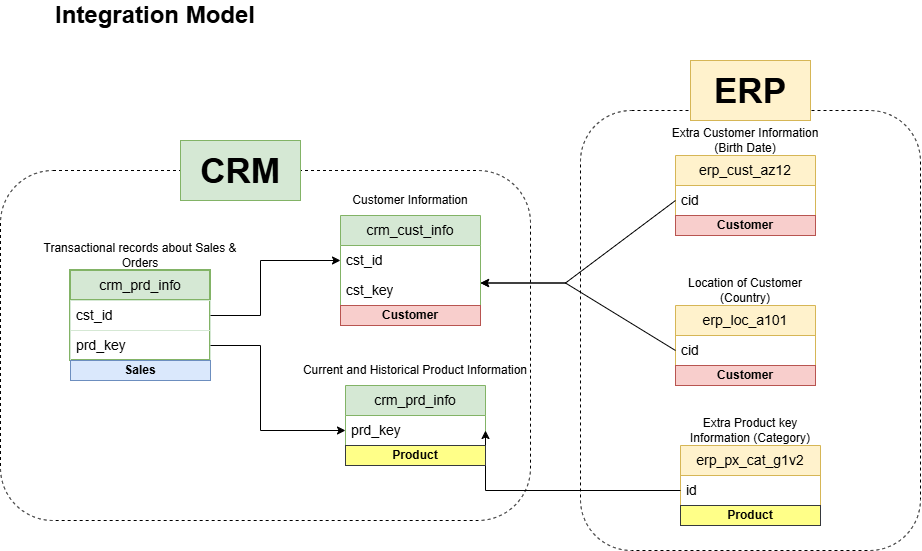

The diagram above was exported from draw.io. Its source (the exported page's mxGraphModel, read from the mxfile embedded in the PNG):
<mxGraphModel dx="1030" dy="626" grid="1" gridSize="10" guides="1" tooltips="1" connect="1" arrows="1" fold="1" page="1" pageScale="1" pageWidth="850" pageHeight="1100" math="0" shadow="0">
  <root>
    <mxCell id="0" />
    <mxCell id="1" parent="0" />
    <mxCell id="fNUzAX_oDU96bMCGR0Mi-1" parent="1" style="swimlane;fontStyle=0;childLayout=stackLayout;horizontal=1;startSize=30;horizontalStack=0;resizeParent=1;resizeParentMax=0;resizeLast=0;collapsible=1;marginBottom=0;whiteSpace=wrap;html=1;fontSize=14;fillColor=#d5e8d4;strokeColor=#82b366;" value="crm_cust_info" vertex="1">
      <mxGeometry height="90" width="140" x="420" y="275" as="geometry" />
    </mxCell>
    <mxCell id="fNUzAX_oDU96bMCGR0Mi-2" parent="fNUzAX_oDU96bMCGR0Mi-1" style="text;strokeColor=none;fillColor=none;align=left;verticalAlign=middle;spacingLeft=4;spacingRight=4;overflow=hidden;points=[[0,0.5],[1,0.5]];portConstraint=eastwest;rotatable=0;whiteSpace=wrap;html=1;fontSize=14;" value="cst_id" vertex="1">
      <mxGeometry height="30" width="140" y="30" as="geometry" />
    </mxCell>
    <mxCell id="fNUzAX_oDU96bMCGR0Mi-18" parent="fNUzAX_oDU96bMCGR0Mi-1" style="text;strokeColor=none;fillColor=none;align=left;verticalAlign=middle;spacingLeft=4;spacingRight=4;overflow=hidden;points=[[0,0.5],[1,0.5]];portConstraint=eastwest;rotatable=0;whiteSpace=wrap;html=1;fontSize=14;" value="cst_key" vertex="1">
      <mxGeometry height="30" width="140" y="60" as="geometry" />
    </mxCell>
    <mxCell id="fNUzAX_oDU96bMCGR0Mi-5" parent="1" style="text;html=1;whiteSpace=wrap;strokeColor=none;fillColor=none;align=center;verticalAlign=middle;rounded=0;" value="Customer Information" vertex="1">
      <mxGeometry height="30" width="150" x="415" y="245" as="geometry" />
    </mxCell>
    <mxCell id="fNUzAX_oDU96bMCGR0Mi-6" parent="1" style="swimlane;fontStyle=0;childLayout=stackLayout;horizontal=1;startSize=30;horizontalStack=0;resizeParent=1;resizeParentMax=0;resizeLast=0;collapsible=1;marginBottom=0;whiteSpace=wrap;html=1;fontSize=14;fillColor=#d5e8d4;strokeColor=#82b366;" value="crm_prd_info" vertex="1">
      <mxGeometry height="60" width="140" x="425" y="445" as="geometry" />
    </mxCell>
    <mxCell id="fNUzAX_oDU96bMCGR0Mi-7" parent="fNUzAX_oDU96bMCGR0Mi-6" style="text;strokeColor=none;fillColor=none;align=left;verticalAlign=middle;spacingLeft=4;spacingRight=4;overflow=hidden;points=[[0,0.5],[1,0.5]];portConstraint=eastwest;rotatable=0;whiteSpace=wrap;html=1;fontSize=14;" value="prd_key" vertex="1">
      <mxGeometry height="30" width="140" y="30" as="geometry" />
    </mxCell>
    <mxCell id="fNUzAX_oDU96bMCGR0Mi-8" parent="1" style="text;html=1;whiteSpace=wrap;strokeColor=none;fillColor=none;align=center;verticalAlign=middle;rounded=0;" value="Current and Historical Product Information" vertex="1">
      <mxGeometry height="30" width="230" x="380" y="415" as="geometry" />
    </mxCell>
    <mxCell id="fNUzAX_oDU96bMCGR0Mi-9" parent="1" style="swimlane;fontStyle=0;childLayout=stackLayout;horizontal=1;startSize=30;horizontalStack=0;resizeParent=1;resizeParentMax=0;resizeLast=0;collapsible=1;marginBottom=0;whiteSpace=wrap;html=1;fontSize=14;fillColor=#d5e8d4;strokeColor=#82b366;strokeWidth=2;" value="crm_prd_info" vertex="1">
      <mxGeometry height="90" width="140" x="150" y="330" as="geometry" />
    </mxCell>
    <mxCell id="fNUzAX_oDU96bMCGR0Mi-10" parent="fNUzAX_oDU96bMCGR0Mi-9" style="text;strokeColor=light-dark(#D5E8D4,#EDEDED);fillColor=none;align=left;verticalAlign=middle;spacingLeft=4;spacingRight=4;overflow=hidden;points=[[0,0.5],[1,0.5]];portConstraint=eastwest;rotatable=0;whiteSpace=wrap;html=1;fontSize=14;strokeWidth=1;" value="cst_id" vertex="1">
      <mxGeometry height="30" width="140" y="30" as="geometry" />
    </mxCell>
    <mxCell id="fNUzAX_oDU96bMCGR0Mi-12" parent="fNUzAX_oDU96bMCGR0Mi-9" style="text;strokeColor=light-dark(#D5E8D4,#EDEDED);fillColor=none;align=left;verticalAlign=middle;spacingLeft=4;spacingRight=4;overflow=hidden;points=[[0,0.5],[1,0.5]];portConstraint=eastwest;rotatable=0;whiteSpace=wrap;html=1;fontSize=14;strokeWidth=1;" value="prd_key" vertex="1">
      <mxGeometry height="30" width="140" y="60" as="geometry" />
    </mxCell>
    <mxCell id="fNUzAX_oDU96bMCGR0Mi-11" parent="1" style="text;html=1;whiteSpace=wrap;strokeColor=none;fillColor=none;align=center;verticalAlign=middle;rounded=0;" value="Transactional records about Sales &amp;amp; Orders" vertex="1">
      <mxGeometry height="30" width="230" x="105" y="300" as="geometry" />
    </mxCell>
    <mxCell id="fNUzAX_oDU96bMCGR0Mi-13" edge="1" parent="1" source="fNUzAX_oDU96bMCGR0Mi-10" style="endArrow=classic;html=1;rounded=0;exitX=1;exitY=0.5;exitDx=0;exitDy=0;entryX=0;entryY=0.5;entryDx=0;entryDy=0;" target="fNUzAX_oDU96bMCGR0Mi-2" value="">
      <mxGeometry height="50" relative="1" width="50" as="geometry">
        <Array as="points">
          <mxPoint x="340" y="375" />
          <mxPoint x="340" y="320" />
        </Array>
        <mxPoint x="310" y="390" as="sourcePoint" />
        <mxPoint x="360" y="340" as="targetPoint" />
      </mxGeometry>
    </mxCell>
    <mxCell id="fNUzAX_oDU96bMCGR0Mi-14" edge="1" parent="1" source="fNUzAX_oDU96bMCGR0Mi-12" style="endArrow=classic;html=1;rounded=0;entryX=0;entryY=0.75;entryDx=0;entryDy=0;exitX=1;exitY=0.5;exitDx=0;exitDy=0;" target="fNUzAX_oDU96bMCGR0Mi-6" value="">
      <mxGeometry height="50" relative="1" width="50" as="geometry">
        <Array as="points">
          <mxPoint x="340" y="405" />
          <mxPoint x="340" y="490" />
        </Array>
        <mxPoint x="290" y="510" as="sourcePoint" />
        <mxPoint x="340" y="460" as="targetPoint" />
      </mxGeometry>
    </mxCell>
    <mxCell id="fNUzAX_oDU96bMCGR0Mi-15" parent="1" style="swimlane;fontStyle=0;childLayout=stackLayout;horizontal=1;startSize=30;horizontalStack=0;resizeParent=1;resizeParentMax=0;resizeLast=0;collapsible=1;marginBottom=0;whiteSpace=wrap;html=1;fontSize=14;fillColor=#fff2cc;strokeColor=#d6b656;" value="erp_cust_az12" vertex="1">
      <mxGeometry height="60" width="140" x="755" y="215" as="geometry" />
    </mxCell>
    <mxCell id="fNUzAX_oDU96bMCGR0Mi-16" parent="fNUzAX_oDU96bMCGR0Mi-15" style="text;strokeColor=#d6b656;fillColor=none;align=left;verticalAlign=middle;spacingLeft=4;spacingRight=4;overflow=hidden;points=[[0,0.5],[1,0.5]];portConstraint=eastwest;rotatable=0;whiteSpace=wrap;html=1;fontSize=14;" value="cid" vertex="1">
      <mxGeometry height="30" width="140" y="30" as="geometry" />
    </mxCell>
    <mxCell id="fNUzAX_oDU96bMCGR0Mi-17" parent="1" style="text;html=1;whiteSpace=wrap;strokeColor=none;fillColor=none;align=center;verticalAlign=middle;rounded=0;" value="Extra Customer Information (Birth Date)" vertex="1">
      <mxGeometry height="30" width="150" x="750" y="185" as="geometry" />
    </mxCell>
    <mxCell id="fNUzAX_oDU96bMCGR0Mi-19" edge="1" parent="1" source="fNUzAX_oDU96bMCGR0Mi-15" style="endArrow=classic;html=1;rounded=0;entryX=1;entryY=0.75;entryDx=0;entryDy=0;exitX=0;exitY=0.75;exitDx=0;exitDy=0;" target="fNUzAX_oDU96bMCGR0Mi-1" value="">
      <mxGeometry height="50" relative="1" width="50" as="geometry">
        <Array as="points">
          <mxPoint x="645" y="342.5" />
        </Array>
        <mxPoint x="580" y="380" as="sourcePoint" />
        <mxPoint x="630" y="330" as="targetPoint" />
      </mxGeometry>
    </mxCell>
    <mxCell id="fNUzAX_oDU96bMCGR0Mi-20" parent="1" style="swimlane;fontStyle=0;childLayout=stackLayout;horizontal=1;startSize=30;horizontalStack=0;resizeParent=1;resizeParentMax=0;resizeLast=0;collapsible=1;marginBottom=0;whiteSpace=wrap;html=1;fontSize=14;fillColor=#fff2cc;strokeColor=#d6b656;" value="erp_loc_a101" vertex="1">
      <mxGeometry height="60" width="140" x="755" y="365" as="geometry" />
    </mxCell>
    <mxCell id="fNUzAX_oDU96bMCGR0Mi-21" parent="fNUzAX_oDU96bMCGR0Mi-20" style="text;strokeColor=#d6b656;fillColor=none;align=left;verticalAlign=middle;spacingLeft=4;spacingRight=4;overflow=hidden;points=[[0,0.5],[1,0.5]];portConstraint=eastwest;rotatable=0;whiteSpace=wrap;html=1;fontSize=14;" value="cid" vertex="1">
      <mxGeometry height="30" width="140" y="30" as="geometry" />
    </mxCell>
    <mxCell id="fNUzAX_oDU96bMCGR0Mi-22" parent="1" style="text;html=1;whiteSpace=wrap;strokeColor=none;fillColor=none;align=center;verticalAlign=middle;rounded=0;" value="Location of Customer (Country)" vertex="1">
      <mxGeometry height="30" width="150" x="750" y="335" as="geometry" />
    </mxCell>
    <mxCell id="fNUzAX_oDU96bMCGR0Mi-23" edge="1" parent="1" source="fNUzAX_oDU96bMCGR0Mi-20" style="endArrow=classic;html=1;rounded=0;entryX=1;entryY=0.75;entryDx=0;entryDy=0;exitX=0;exitY=0.75;exitDx=0;exitDy=0;" target="fNUzAX_oDU96bMCGR0Mi-1" value="">
      <mxGeometry height="50" relative="1" width="50" as="geometry">
        <Array as="points">
          <mxPoint x="645" y="342.5" />
        </Array>
        <mxPoint x="670" y="550" as="sourcePoint" />
        <mxPoint x="720" y="500" as="targetPoint" />
      </mxGeometry>
    </mxCell>
    <mxCell id="fNUzAX_oDU96bMCGR0Mi-24" parent="1" style="swimlane;fontStyle=0;childLayout=stackLayout;horizontal=1;startSize=30;horizontalStack=0;resizeParent=1;resizeParentMax=0;resizeLast=0;collapsible=1;marginBottom=0;whiteSpace=wrap;html=1;fontSize=14;fillColor=#fff2cc;strokeColor=#d6b656;" value="erp_px_cat_g1v2" vertex="1">
      <mxGeometry height="60" width="140" x="760" y="505" as="geometry" />
    </mxCell>
    <mxCell id="fNUzAX_oDU96bMCGR0Mi-25" parent="fNUzAX_oDU96bMCGR0Mi-24" style="text;strokeColor=#d6b656;fillColor=none;align=left;verticalAlign=middle;spacingLeft=4;spacingRight=4;overflow=hidden;points=[[0,0.5],[1,0.5]];portConstraint=eastwest;rotatable=0;whiteSpace=wrap;html=1;fontSize=14;" value="id" vertex="1">
      <mxGeometry height="30" width="140" y="30" as="geometry" />
    </mxCell>
    <mxCell id="fNUzAX_oDU96bMCGR0Mi-26" parent="1" style="text;html=1;whiteSpace=wrap;strokeColor=none;fillColor=none;align=center;verticalAlign=middle;rounded=0;" value="Extra Product key Information (Category)" vertex="1">
      <mxGeometry height="30" width="150" x="755" y="475" as="geometry" />
    </mxCell>
    <mxCell id="fNUzAX_oDU96bMCGR0Mi-27" edge="1" parent="1" source="fNUzAX_oDU96bMCGR0Mi-24" style="endArrow=classic;html=1;rounded=0;entryX=1;entryY=0.75;entryDx=0;entryDy=0;exitX=0;exitY=0.75;exitDx=0;exitDy=0;" target="fNUzAX_oDU96bMCGR0Mi-6" value="">
      <mxGeometry height="50" relative="1" width="50" as="geometry">
        <Array as="points">
          <mxPoint x="565" y="550" />
        </Array>
        <mxPoint x="540" y="600" as="sourcePoint" />
        <mxPoint x="590" y="550" as="targetPoint" />
      </mxGeometry>
    </mxCell>
    <mxCell id="fNUzAX_oDU96bMCGR0Mi-28" parent="1" style="text;html=1;whiteSpace=wrap;strokeColor=none;fillColor=none;align=center;verticalAlign=middle;rounded=0;" value="&lt;font style=&quot;font-size: 24px;&quot;&gt;&lt;b&gt;Integration Model&lt;/b&gt;&lt;/font&gt;" vertex="1">
      <mxGeometry height="30" width="230" x="120" y="60" as="geometry" />
    </mxCell>
    <mxCell id="fNUzAX_oDU96bMCGR0Mi-29" parent="1" style="rounded=1;whiteSpace=wrap;html=1;fillColor=none;dashed=1;" value="" vertex="1">
      <mxGeometry height="350" width="530" x="80" y="230" as="geometry" />
    </mxCell>
    <mxCell id="fNUzAX_oDU96bMCGR0Mi-30" parent="1" style="rounded=0;whiteSpace=wrap;html=1;fillColor=#d5e8d4;strokeColor=#82b366;" value="&lt;font style=&quot;font-size: 35px;&quot;&gt;&lt;b&gt;CRM&lt;/b&gt;&lt;/font&gt;" vertex="1">
      <mxGeometry height="60" width="120" x="260" y="200" as="geometry" />
    </mxCell>
    <mxCell id="fNUzAX_oDU96bMCGR0Mi-31" parent="1" style="rounded=1;whiteSpace=wrap;html=1;fillColor=none;dashed=1;" value="" vertex="1">
      <mxGeometry height="440" width="340" x="660" y="170" as="geometry" />
    </mxCell>
    <mxCell id="fNUzAX_oDU96bMCGR0Mi-32" parent="1" style="rounded=0;whiteSpace=wrap;html=1;fillColor=#fff2cc;strokeColor=#d6b656;" value="&lt;span style=&quot;font-size: 35px;&quot;&gt;&lt;b&gt;ERP&lt;/b&gt;&lt;/span&gt;" vertex="1">
      <mxGeometry height="60" width="120" x="770" y="120" as="geometry" />
    </mxCell>
    <mxCell id="hfF_LgXLIH-tDJhbGFYu-1" parent="1" style="rounded=0;whiteSpace=wrap;html=1;fillColor=#f8cecc;strokeColor=#b85450;" value="&lt;b&gt;Customer&lt;/b&gt;" vertex="1">
      <mxGeometry height="20" width="140" x="420" y="365" as="geometry" />
    </mxCell>
    <mxCell id="hfF_LgXLIH-tDJhbGFYu-2" parent="1" style="rounded=0;whiteSpace=wrap;html=1;fillColor=#f8cecc;strokeColor=#b85450;" value="&lt;b&gt;Customer&lt;/b&gt;" vertex="1">
      <mxGeometry height="20" width="140" x="755" y="275" as="geometry" />
    </mxCell>
    <mxCell id="hfF_LgXLIH-tDJhbGFYu-3" parent="1" style="rounded=0;whiteSpace=wrap;html=1;fillColor=#f8cecc;strokeColor=#b85450;" value="&lt;b&gt;Customer&lt;/b&gt;" vertex="1">
      <mxGeometry height="20" width="140" x="755" y="425" as="geometry" />
    </mxCell>
    <mxCell id="hfF_LgXLIH-tDJhbGFYu-4" parent="1" style="rounded=0;whiteSpace=wrap;html=1;fillColor=#ffff88;strokeColor=#36393d;" value="&lt;b&gt;Product&lt;/b&gt;" vertex="1">
      <mxGeometry height="20" width="140" x="425" y="505" as="geometry" />
    </mxCell>
    <mxCell id="hfF_LgXLIH-tDJhbGFYu-5" parent="1" style="rounded=0;whiteSpace=wrap;html=1;fillColor=#ffff88;strokeColor=#36393d;" value="&lt;b&gt;Product&lt;/b&gt;" vertex="1">
      <mxGeometry height="20" width="140" x="760" y="565" as="geometry" />
    </mxCell>
    <mxCell id="hfF_LgXLIH-tDJhbGFYu-6" parent="1" style="rounded=0;whiteSpace=wrap;html=1;fillColor=#dae8fc;strokeColor=#6c8ebf;" value="&lt;b&gt;Sales&lt;/b&gt;" vertex="1">
      <mxGeometry height="20" width="140" x="150" y="420" as="geometry" />
    </mxCell>
  </root>
</mxGraphModel>